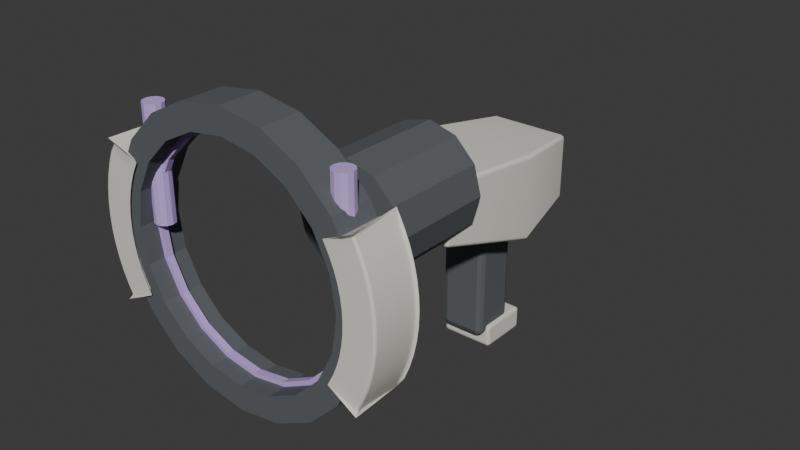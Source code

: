# Source: PushLens.blend  (saved by Blender 4.2.66; exported with 4.5.12 LTS)
import bpy
from mathutils import Matrix  # noqa: F401  (used for matrix-valued properties, if any)

bpy.ops.wm.read_factory_settings(use_empty=True)
scene = bpy.context.scene
scene.name = 'Scene'

# ---- collections
col_collection = bpy.data.collections.new('Collection'); scene.collection.children.link(col_collection)

# ---- materials (node trees are filled in below, after node groups)
mat_matteivory = bpy.data.materials.new('MatteIvory')
mat_matteivory.diffuse_color = (0.76, 0.73, 0.66, 1.0)
mat_graphite = bpy.data.materials.new('Graphite')
mat_graphite.diffuse_color = (0.105, 0.115, 0.125, 1.0)
mat_signalviolet = bpy.data.materials.new('SignalViolet')
mat_signalviolet.diffuse_color = (0.55, 0.39, 0.8, 1.0)

# ---- material node trees
mat_matteivory.use_nodes = True; mat_matteivory.node_tree.nodes.clear()
_N = mat_matteivory.node_tree.nodes; _L = mat_matteivory.node_tree.links
n0 = _N.new('ShaderNodeBsdfPrincipled'); n0.name = 'Principled BSDF'; n0.location = (10, 300)
n0.inputs[0].default_value = (0.76, 0.73, 0.66, 1.0)
n0.inputs[2].default_value = 0.82
n1 = _N.new('ShaderNodeOutputMaterial'); n1.name = 'Material Output'; n1.location = (300, 300)
_L.new(n0.outputs[0], n1.inputs[0])
n1.is_active_output = True
mat_graphite.use_nodes = True; mat_graphite.node_tree.nodes.clear()
_N = mat_graphite.node_tree.nodes; _L = mat_graphite.node_tree.links
n0 = _N.new('ShaderNodeBsdfPrincipled'); n0.name = 'Principled BSDF'; n0.location = (10, 300)
n0.inputs[0].default_value = (0.105, 0.115, 0.125, 1.0)
n0.inputs[2].default_value = 0.82
n1 = _N.new('ShaderNodeOutputMaterial'); n1.name = 'Material Output'; n1.location = (300, 300)
_L.new(n0.outputs[0], n1.inputs[0])
n1.is_active_output = True
mat_signalviolet.use_nodes = True; mat_signalviolet.node_tree.nodes.clear()
_N = mat_signalviolet.node_tree.nodes; _L = mat_signalviolet.node_tree.links
n0 = _N.new('ShaderNodeBsdfPrincipled'); n0.name = 'Principled BSDF'; n0.location = (10, 300)
n0.inputs[0].default_value = (0.55, 0.39, 0.8, 1.0)
n0.inputs[2].default_value = 0.82
n1 = _N.new('ShaderNodeOutputMaterial'); n1.name = 'Material Output'; n1.location = (300, 300)
_L.new(n0.outputs[0], n1.inputs[0])
n1.is_active_output = True

# ---- world
world_world = bpy.data.worlds.new('World'); scene.world = world_world
world_world.use_nodes = True; world_world.node_tree.nodes.clear()
_N = world_world.node_tree.nodes; _L = world_world.node_tree.links
n0 = _N.new('ShaderNodeOutputWorld'); n0.name = 'World Output'; n0.location = (300, 300)
n1 = _N.new('ShaderNodeBackground'); n1.name = 'Background'; n1.location = (10, 300)
n1.inputs[0].default_value = (0.05088, 0.05088, 0.05088, 1.0)
_L.new(n1.outputs[0], n0.inputs[0])
n0.is_active_output = True
world_world.color = (0.05088, 0.05088, 0.05088)
world_world.sun_shadow_jitter_overblur = 0.0

# ---- meshes
me_receiver_002 = bpy.data.meshes.new('Receiver.002')
me_receiver_002.from_pydata([(-0.08, 0.34, 0.015), (0.08, 0.34, 0.015), (0.08, 0.34, 0.145), (-0.08, 0.34, 0.145), (-0.11, 0.18, -0.005), (0.11, 0.18, -0.005), (0.11, 0.18, 0.165), (-0.11, 0.18, 0.165), (-0.08, -0.02, 0.05), (0.08, -0.02, 0.05), (0.08, -0.02, 0.17), (-0.08, -0.02, 0.17)], [], [(3, 2, 1, 0), (8, 9, 10, 11), (0, 1, 5, 4), (1, 2, 6, 5), (2, 3, 7, 6), (3, 0, 4, 7), (4, 5, 9, 8), (5, 6, 10, 9), (6, 7, 11, 10), (7, 4, 8, 11)])
me_receiver_002.materials.append(mat_matteivory)
me_receiver_002.update()
me_neck = bpy.data.meshes.new('Neck')
me_neck.from_pydata([(-0.11, 0.03, 0.14), (-0.09526, 0.03, 0.085), (-0.055, 0.03, 0.04474), (-6.736e-18, 0.03, 0.03), (0.055, 0.03, 0.04474), (0.09526, 0.03, 0.085), (0.11, 0.03, 0.14), (0.09526, 0.03, 0.195), (0.055, 0.03, 0.2353), (2.021e-17, 0.03, 0.25), (-0.055, 0.03, 0.2353), (-0.09526, 0.03, 0.195), (-0.11, -0.18, 0.14), (-0.09526, -0.18, 0.085), (-0.055, -0.18, 0.04474), (-6.736e-18, -0.18, 0.03), (0.055, -0.18, 0.04474), (0.09526, -0.18, 0.085), (0.11, -0.18, 0.14), (0.09526, -0.18, 0.195), (0.055, -0.18, 0.2353), (2.021e-17, -0.18, 0.25), (-0.055, -0.18, 0.2353), (-0.09526, -0.18, 0.195)], [], [(11, 10, 9, 8, 7, 6, 5, 4, 3, 2, 1, 0), (12, 13, 14, 15, 16, 17, 18, 19, 20, 21, 22, 23), (0, 1, 13, 12), (1, 2, 14, 13), (2, 3, 15, 14), (3, 4, 16, 15), (4, 5, 17, 16), (5, 6, 18, 17), (6, 7, 19, 18), (7, 8, 20, 19), (8, 9, 21, 20), (9, 10, 22, 21), (10, 11, 23, 22), (11, 0, 12, 23)])
me_neck.materials.append(mat_graphite)
me_neck.update()
me_openlensframe = bpy.data.meshes.new('OpenLensFrame')
me_openlensframe.from_pydata([(0.25, -0.3525, 0.16), (0.2378, -0.3525, 0.2373), (0.2023, -0.3525, 0.3069), (0.1469, -0.3525, 0.3623), (0.07725, -0.3525, 0.3978), (1.531e-17, -0.3525, 0.41), (-0.07725, -0.3525, 0.3978), (-0.1469, -0.3525, 0.3623), (-0.2023, -0.3525, 0.3069), (-0.2378, -0.3525, 0.2373), (-0.25, -0.3525, 0.16), (-0.2378, -0.3525, 0.08275), (-0.2023, -0.3525, 0.01305), (-0.1469, -0.3525, -0.04225), (-0.07725, -0.3525, -0.07776), (-4.592e-17, -0.3525, -0.09), (0.07725, -0.3525, -0.07776), (0.1469, -0.3525, -0.04225), (0.2023, -0.3525, 0.01305), (0.2378, -0.3525, 0.08275), (0.205, -0.3525, 0.16), (0.195, -0.3525, 0.2233), (0.1658, -0.3525, 0.2805), (0.1205, -0.3525, 0.3258), (0.06335, -0.3525, 0.355), (1.255e-17, -0.3525, 0.365), (-0.06335, -0.3525, 0.355), (-0.1205, -0.3525, 0.3258), (-0.1658, -0.3525, 0.2805), (-0.195, -0.3525, 0.2233), (-0.205, -0.3525, 0.16), (-0.195, -0.3525, 0.09665), (-0.1658, -0.3525, 0.0395), (-0.1205, -0.3525, -0.005848), (-0.06335, -0.3525, -0.03497), (-3.766e-17, -0.3525, -0.045), (0.06335, -0.3525, -0.03497), (0.1205, -0.3525, -0.005848), (0.1658, -0.3525, 0.0395), (0.195, -0.3525, 0.09665), (0.25, -0.4275, 0.16), (0.2378, -0.4275, 0.2373), (0.2023, -0.4275, 0.3069), (0.1469, -0.4275, 0.3623), (0.07725, -0.4275, 0.3978), (1.531e-17, -0.4275, 0.41), (-0.07725, -0.4275, 0.3978), (-0.1469, -0.4275, 0.3623), (-0.2023, -0.4275, 0.3069), (-0.2378, -0.4275, 0.2373), (-0.25, -0.4275, 0.16), (-0.2378, -0.4275, 0.08275), (-0.2023, -0.4275, 0.01305), (-0.1469, -0.4275, -0.04225), (-0.07725, -0.4275, -0.07776), (-4.592e-17, -0.4275, -0.09), (0.07725, -0.4275, -0.07776), (0.1469, -0.4275, -0.04225), (0.2023, -0.4275, 0.01305), (0.2378, -0.4275, 0.08275), (0.205, -0.4275, 0.16), (0.195, -0.4275, 0.2233), (0.1658, -0.4275, 0.2805), (0.1205, -0.4275, 0.3258), (0.06335, -0.4275, 0.355), (1.255e-17, -0.4275, 0.365), (-0.06335, -0.4275, 0.355), (-0.1205, -0.4275, 0.3258), (-0.1658, -0.4275, 0.2805), (-0.195, -0.4275, 0.2233), (-0.205, -0.4275, 0.16), (-0.195, -0.4275, 0.09665), (-0.1658, -0.4275, 0.0395), (-0.1205, -0.4275, -0.005848), (-0.06335, -0.4275, -0.03497), (-3.766e-17, -0.4275, -0.045), (0.06335, -0.4275, -0.03497), (0.1205, -0.4275, -0.005848), (0.1658, -0.4275, 0.0395), (0.195, -0.4275, 0.09665)], [], [(0, 1, 21, 20), (1, 2, 22, 21), (2, 3, 23, 22), (3, 4, 24, 23), (4, 5, 25, 24), (5, 6, 26, 25), (6, 7, 27, 26), (7, 8, 28, 27), (8, 9, 29, 28), (9, 10, 30, 29), (10, 11, 31, 30), (11, 12, 32, 31), (12, 13, 33, 32), (13, 14, 34, 33), (14, 15, 35, 34), (15, 16, 36, 35), (16, 17, 37, 36), (17, 18, 38, 37), (18, 19, 39, 38), (19, 0, 20, 39), (0, 1, 41, 40), (1, 2, 42, 41), (2, 3, 43, 42), (3, 4, 44, 43), (4, 5, 45, 44), (5, 6, 46, 45), (6, 7, 47, 46), (7, 8, 48, 47), (8, 9, 49, 48), (9, 10, 50, 49), (10, 11, 51, 50), (11, 12, 52, 51), (12, 13, 53, 52), (13, 14, 54, 53), (14, 15, 55, 54), (15, 16, 56, 55), (16, 17, 57, 56), (17, 18, 58, 57), (18, 19, 59, 58), (19, 0, 40, 59), (20, 21, 61, 60), (21, 22, 62, 61), (22, 23, 63, 62), (23, 24, 64, 63), (24, 25, 65, 64), (25, 26, 66, 65), (26, 27, 67, 66), (27, 28, 68, 67), (28, 29, 69, 68), (29, 30, 70, 69), (30, 31, 71, 70), (31, 32, 72, 71), (32, 33, 73, 72), (33, 34, 74, 73), (34, 35, 75, 74), (35, 36, 76, 75), (36, 37, 77, 76), (37, 38, 78, 77), (38, 39, 79, 78), (39, 20, 60, 79), (40, 41, 61, 60), (41, 42, 62, 61), (42, 43, 63, 62), (43, 44, 64, 63), (44, 45, 65, 64), (45, 46, 66, 65), (46, 47, 67, 66), (47, 48, 68, 67), (48, 49, 69, 68), (49, 50, 70, 69), (50, 51, 71, 70), (51, 52, 72, 71), (52, 53, 73, 72), (53, 54, 74, 73), (54, 55, 75, 74), (55, 56, 76, 75), (56, 57, 77, 76), (57, 58, 78, 77), (58, 59, 79, 78), (59, 40, 60, 79)])
me_openlensframe.materials.append(mat_graphite)
me_openlensframe.update()
me_innerfield = bpy.data.meshes.new('InnerField')
me_innerfield.from_pydata([(0.208, -0.384, 0.16), (0.1978, -0.384, 0.2243), (0.1683, -0.384, 0.2823), (0.1223, -0.384, 0.3283), (0.06428, -0.384, 0.3578), (1.274e-17, -0.384, 0.368), (-0.06428, -0.384, 0.3578), (-0.1223, -0.384, 0.3283), (-0.1683, -0.384, 0.2823), (-0.1978, -0.384, 0.2243), (-0.208, -0.384, 0.16), (-0.1978, -0.384, 0.09572), (-0.1683, -0.384, 0.03774), (-0.1223, -0.384, -0.008276), (-0.06428, -0.384, -0.03782), (-3.821e-17, -0.384, -0.048), (0.06428, -0.384, -0.03782), (0.1223, -0.384, -0.008276), (0.1683, -0.384, 0.03774), (0.1978, -0.384, 0.09572), (0.197, -0.384, 0.16), (0.1874, -0.384, 0.2209), (0.1594, -0.384, 0.2758), (0.1158, -0.384, 0.3194), (0.06088, -0.384, 0.3474), (1.206e-17, -0.384, 0.357), (-0.06088, -0.384, 0.3474), (-0.1158, -0.384, 0.3194), (-0.1594, -0.384, 0.2758), (-0.1874, -0.384, 0.2209), (-0.197, -0.384, 0.16), (-0.1874, -0.384, 0.09912), (-0.1594, -0.384, 0.04421), (-0.1158, -0.384, 0.0006237), (-0.06088, -0.384, -0.02736), (-3.619e-17, -0.384, -0.037), (0.06088, -0.384, -0.02736), (0.1158, -0.384, 0.0006237), (0.1594, -0.384, 0.04421), (0.1874, -0.384, 0.09912), (0.208, -0.396, 0.16), (0.1978, -0.396, 0.2243), (0.1683, -0.396, 0.2823), (0.1223, -0.396, 0.3283), (0.06428, -0.396, 0.3578), (1.274e-17, -0.396, 0.368), (-0.06428, -0.396, 0.3578), (-0.1223, -0.396, 0.3283), (-0.1683, -0.396, 0.2823), (-0.1978, -0.396, 0.2243), (-0.208, -0.396, 0.16), (-0.1978, -0.396, 0.09572), (-0.1683, -0.396, 0.03774), (-0.1223, -0.396, -0.008276), (-0.06428, -0.396, -0.03782), (-3.821e-17, -0.396, -0.048), (0.06428, -0.396, -0.03782), (0.1223, -0.396, -0.008276), (0.1683, -0.396, 0.03774), (0.1978, -0.396, 0.09572), (0.197, -0.396, 0.16), (0.1874, -0.396, 0.2209), (0.1594, -0.396, 0.2758), (0.1158, -0.396, 0.3194), (0.06088, -0.396, 0.3474), (1.206e-17, -0.396, 0.357), (-0.06088, -0.396, 0.3474), (-0.1158, -0.396, 0.3194), (-0.1594, -0.396, 0.2758), (-0.1874, -0.396, 0.2209), (-0.197, -0.396, 0.16), (-0.1874, -0.396, 0.09912), (-0.1594, -0.396, 0.04421), (-0.1158, -0.396, 0.0006237), (-0.06088, -0.396, -0.02736), (-3.619e-17, -0.396, -0.037), (0.06088, -0.396, -0.02736), (0.1158, -0.396, 0.0006237), (0.1594, -0.396, 0.04421), (0.1874, -0.396, 0.09912)], [], [(0, 1, 21, 20), (1, 2, 22, 21), (2, 3, 23, 22), (3, 4, 24, 23), (4, 5, 25, 24), (5, 6, 26, 25), (6, 7, 27, 26), (7, 8, 28, 27), (8, 9, 29, 28), (9, 10, 30, 29), (10, 11, 31, 30), (11, 12, 32, 31), (12, 13, 33, 32), (13, 14, 34, 33), (14, 15, 35, 34), (15, 16, 36, 35), (16, 17, 37, 36), (17, 18, 38, 37), (18, 19, 39, 38), (19, 0, 20, 39), (0, 1, 41, 40), (1, 2, 42, 41), (2, 3, 43, 42), (3, 4, 44, 43), (4, 5, 45, 44), (5, 6, 46, 45), (6, 7, 47, 46), (7, 8, 48, 47), (8, 9, 49, 48), (9, 10, 50, 49), (10, 11, 51, 50), (11, 12, 52, 51), (12, 13, 53, 52), (13, 14, 54, 53), (14, 15, 55, 54), (15, 16, 56, 55), (16, 17, 57, 56), (17, 18, 58, 57), (18, 19, 59, 58), (19, 0, 40, 59), (20, 21, 61, 60), (21, 22, 62, 61), (22, 23, 63, 62), (23, 24, 64, 63), (24, 25, 65, 64), (25, 26, 66, 65), (26, 27, 67, 66), (27, 28, 68, 67), (28, 29, 69, 68), (29, 30, 70, 69), (30, 31, 71, 70), (31, 32, 72, 71), (32, 33, 73, 72), (33, 34, 74, 73), (34, 35, 75, 74), (35, 36, 76, 75), (36, 37, 77, 76), (37, 38, 78, 77), (38, 39, 79, 78), (39, 20, 60, 79), (40, 41, 61, 60), (41, 42, 62, 61), (42, 43, 63, 62), (43, 44, 64, 63), (44, 45, 65, 64), (45, 46, 66, 65), (46, 47, 67, 66), (47, 48, 68, 67), (48, 49, 69, 68), (49, 50, 70, 69), (50, 51, 71, 70), (51, 52, 72, 71), (52, 53, 73, 72), (53, 54, 74, 73), (54, 55, 75, 74), (55, 56, 76, 75), (56, 57, 77, 76), (57, 58, 78, 77), (58, 59, 79, 78), (59, 40, 60, 79)])
me_innerfield.materials.append(mat_signalviolet)
me_innerfield.update()
me_lensguard = bpy.data.meshes.new('LensGuard')
me_lensguard.from_pydata([(-0.2413, -0.3475, 0.2981), (-0.2523, -0.3475, 0.2767), (-0.2615, -0.3475, 0.2545), (-0.2687, -0.3475, 0.2315), (-0.2738, -0.3475, 0.2079), (-0.277, -0.3475, 0.1841), (-0.278, -0.3475, 0.16), (-0.277, -0.3475, 0.1359), (-0.2738, -0.3475, 0.1121), (-0.2687, -0.3475, 0.08853), (-0.2615, -0.3475, 0.06555), (-0.2523, -0.3475, 0.04327), (-0.2413, -0.3475, 0.02187), (-0.1961, -0.3475, 0.2723), (-0.2051, -0.3475, 0.2549), (-0.2126, -0.3475, 0.2368), (-0.2184, -0.3475, 0.2181), (-0.2226, -0.3475, 0.199), (-0.2252, -0.3475, 0.1796), (-0.226, -0.3475, 0.16), (-0.2252, -0.3475, 0.1404), (-0.2226, -0.3475, 0.121), (-0.2184, -0.3475, 0.1019), (-0.2126, -0.3475, 0.08321), (-0.2051, -0.3475, 0.0651), (-0.1961, -0.3475, 0.04771), (-0.2413, -0.4325, 0.2981), (-0.2523, -0.4325, 0.2767), (-0.2615, -0.4325, 0.2545), (-0.2687, -0.4325, 0.2315), (-0.2738, -0.4325, 0.2079), (-0.277, -0.4325, 0.1841), (-0.278, -0.4325, 0.16), (-0.277, -0.4325, 0.1359), (-0.2738, -0.4325, 0.1121), (-0.2687, -0.4325, 0.08853), (-0.2615, -0.4325, 0.06555), (-0.2523, -0.4325, 0.04327), (-0.2413, -0.4325, 0.02187), (-0.1961, -0.4325, 0.2723), (-0.2051, -0.4325, 0.2549), (-0.2126, -0.4325, 0.2368), (-0.2184, -0.4325, 0.2181), (-0.2226, -0.4325, 0.199), (-0.2252, -0.4325, 0.1796), (-0.226, -0.4325, 0.16), (-0.2252, -0.4325, 0.1404), (-0.2226, -0.4325, 0.121), (-0.2184, -0.4325, 0.1019), (-0.2126, -0.4325, 0.08321), (-0.2051, -0.4325, 0.0651), (-0.1961, -0.4325, 0.04771)], [], [(0, 1, 14, 13), (1, 2, 15, 14), (2, 3, 16, 15), (3, 4, 17, 16), (4, 5, 18, 17), (5, 6, 19, 18), (6, 7, 20, 19), (7, 8, 21, 20), (8, 9, 22, 21), (9, 10, 23, 22), (10, 11, 24, 23), (11, 12, 25, 24), (0, 1, 27, 26), (1, 2, 28, 27), (2, 3, 29, 28), (3, 4, 30, 29), (4, 5, 31, 30), (5, 6, 32, 31), (6, 7, 33, 32), (7, 8, 34, 33), (8, 9, 35, 34), (9, 10, 36, 35), (10, 11, 37, 36), (11, 12, 38, 37), (13, 14, 40, 39), (14, 15, 41, 40), (15, 16, 42, 41), (16, 17, 43, 42), (17, 18, 44, 43), (18, 19, 45, 44), (19, 20, 46, 45), (20, 21, 47, 46), (21, 22, 48, 47), (22, 23, 49, 48), (23, 24, 50, 49), (24, 25, 51, 50), (26, 27, 40, 39), (27, 28, 41, 40), (28, 29, 42, 41), (29, 30, 43, 42), (30, 31, 44, 43), (31, 32, 45, 44), (32, 33, 46, 45), (33, 34, 47, 46), (34, 35, 48, 47), (35, 36, 49, 48), (36, 37, 50, 49), (37, 38, 51, 50), (0, 13, 39, 26), (12, 38, 51, 25)])
me_lensguard.materials.append(mat_matteivory)
me_lensguard.update()
me_fieldpost = bpy.data.meshes.new('FieldPost')
me_fieldpost.from_pydata([(-0.19, -0.408, 0.36), (-0.199, -0.4056, 0.36), (-0.2056, -0.399, 0.36), (-0.208, -0.39, 0.36), (-0.2056, -0.381, 0.36), (-0.199, -0.3744, 0.36), (-0.19, -0.372, 0.36), (-0.181, -0.3744, 0.36), (-0.1744, -0.381, 0.36), (-0.172, -0.39, 0.36), (-0.1744, -0.399, 0.36), (-0.181, -0.4056, 0.36), (-0.19, -0.408, 0.16), (-0.199, -0.4056, 0.16), (-0.2056, -0.399, 0.16), (-0.208, -0.39, 0.16), (-0.2056, -0.381, 0.16), (-0.199, -0.3744, 0.16), (-0.19, -0.372, 0.16), (-0.181, -0.3744, 0.16), (-0.1744, -0.381, 0.16), (-0.172, -0.39, 0.16), (-0.1744, -0.399, 0.16), (-0.181, -0.4056, 0.16)], [], [(11, 10, 9, 8, 7, 6, 5, 4, 3, 2, 1, 0), (12, 13, 14, 15, 16, 17, 18, 19, 20, 21, 22, 23), (0, 1, 13, 12), (1, 2, 14, 13), (2, 3, 15, 14), (3, 4, 16, 15), (4, 5, 17, 16), (5, 6, 18, 17), (6, 7, 19, 18), (7, 8, 20, 19), (8, 9, 21, 20), (9, 10, 22, 21), (10, 11, 23, 22), (11, 0, 12, 23)])
me_fieldpost.materials.append(mat_signalviolet)
me_fieldpost.update()
me_lensguard_001 = bpy.data.meshes.new('LensGuard.001')
me_lensguard_001.from_pydata([(0.2413, -0.3475, 0.02187), (0.2523, -0.3475, 0.04327), (0.2615, -0.3475, 0.06555), (0.2687, -0.3475, 0.08853), (0.2738, -0.3475, 0.1121), (0.277, -0.3475, 0.1359), (0.278, -0.3475, 0.16), (0.277, -0.3475, 0.1841), (0.2738, -0.3475, 0.2079), (0.2687, -0.3475, 0.2315), (0.2615, -0.3475, 0.2545), (0.2523, -0.3475, 0.2767), (0.2413, -0.3475, 0.2981), (0.1961, -0.3475, 0.04771), (0.2051, -0.3475, 0.0651), (0.2126, -0.3475, 0.08321), (0.2184, -0.3475, 0.1019), (0.2226, -0.3475, 0.121), (0.2252, -0.3475, 0.1404), (0.226, -0.3475, 0.16), (0.2252, -0.3475, 0.1796), (0.2226, -0.3475, 0.199), (0.2184, -0.3475, 0.2181), (0.2126, -0.3475, 0.2368), (0.2051, -0.3475, 0.2549), (0.1961, -0.3475, 0.2723), (0.2413, -0.4325, 0.02187), (0.2523, -0.4325, 0.04327), (0.2615, -0.4325, 0.06555), (0.2687, -0.4325, 0.08853), (0.2738, -0.4325, 0.1121), (0.277, -0.4325, 0.1359), (0.278, -0.4325, 0.16), (0.277, -0.4325, 0.1841), (0.2738, -0.4325, 0.2079), (0.2687, -0.4325, 0.2315), (0.2615, -0.4325, 0.2545), (0.2523, -0.4325, 0.2767), (0.2413, -0.4325, 0.2981), (0.1961, -0.4325, 0.04771), (0.2051, -0.4325, 0.0651), (0.2126, -0.4325, 0.08321), (0.2184, -0.4325, 0.1019), (0.2226, -0.4325, 0.121), (0.2252, -0.4325, 0.1404), (0.226, -0.4325, 0.16), (0.2252, -0.4325, 0.1796), (0.2226, -0.4325, 0.199), (0.2184, -0.4325, 0.2181), (0.2126, -0.4325, 0.2368), (0.2051, -0.4325, 0.2549), (0.1961, -0.4325, 0.2723)], [], [(0, 1, 14, 13), (1, 2, 15, 14), (2, 3, 16, 15), (3, 4, 17, 16), (4, 5, 18, 17), (5, 6, 19, 18), (6, 7, 20, 19), (7, 8, 21, 20), (8, 9, 22, 21), (9, 10, 23, 22), (10, 11, 24, 23), (11, 12, 25, 24), (0, 1, 27, 26), (1, 2, 28, 27), (2, 3, 29, 28), (3, 4, 30, 29), (4, 5, 31, 30), (5, 6, 32, 31), (6, 7, 33, 32), (7, 8, 34, 33), (8, 9, 35, 34), (9, 10, 36, 35), (10, 11, 37, 36), (11, 12, 38, 37), (13, 14, 40, 39), (14, 15, 41, 40), (15, 16, 42, 41), (16, 17, 43, 42), (17, 18, 44, 43), (18, 19, 45, 44), (19, 20, 46, 45), (20, 21, 47, 46), (21, 22, 48, 47), (22, 23, 49, 48), (23, 24, 50, 49), (24, 25, 51, 50), (26, 27, 40, 39), (27, 28, 41, 40), (28, 29, 42, 41), (29, 30, 43, 42), (30, 31, 44, 43), (31, 32, 45, 44), (32, 33, 46, 45), (33, 34, 47, 46), (34, 35, 48, 47), (35, 36, 49, 48), (36, 37, 50, 49), (37, 38, 51, 50), (0, 13, 39, 26), (12, 38, 51, 25)])
me_lensguard_001.materials.append(mat_matteivory)
me_lensguard_001.update()
me_fieldpost_001 = bpy.data.meshes.new('FieldPost.001')
me_fieldpost_001.from_pydata([(0.19, -0.408, 0.36), (0.181, -0.4056, 0.36), (0.1744, -0.399, 0.36), (0.172, -0.39, 0.36), (0.1744, -0.381, 0.36), (0.181, -0.3744, 0.36), (0.19, -0.372, 0.36), (0.199, -0.3744, 0.36), (0.2056, -0.381, 0.36), (0.208, -0.39, 0.36), (0.2056, -0.399, 0.36), (0.199, -0.4056, 0.36), (0.19, -0.408, 0.16), (0.181, -0.4056, 0.16), (0.1744, -0.399, 0.16), (0.172, -0.39, 0.16), (0.1744, -0.381, 0.16), (0.181, -0.3744, 0.16), (0.19, -0.372, 0.16), (0.199, -0.3744, 0.16), (0.2056, -0.381, 0.16), (0.208, -0.39, 0.16), (0.2056, -0.399, 0.16), (0.199, -0.4056, 0.16)], [], [(11, 10, 9, 8, 7, 6, 5, 4, 3, 2, 1, 0), (12, 13, 14, 15, 16, 17, 18, 19, 20, 21, 22, 23), (0, 1, 13, 12), (1, 2, 14, 13), (2, 3, 15, 14), (3, 4, 16, 15), (4, 5, 17, 16), (5, 6, 18, 17), (6, 7, 19, 18), (7, 8, 20, 19), (8, 9, 21, 20), (9, 10, 22, 21), (10, 11, 23, 22), (11, 0, 12, 23)])
me_fieldpost_001.materials.append(mat_signalviolet)
me_fieldpost_001.update()
me_cube_031 = bpy.data.meshes.new('Cube.031')
me_cube_031.from_pydata([(-0.045, -0.045, -0.125), (-0.045, -0.045, 0.125), (-0.045, 0.045, -0.125), (-0.045, 0.045, 0.125), (0.045, -0.045, -0.125), (0.045, -0.045, 0.125), (0.045, 0.045, -0.125), (0.045, 0.045, 0.125)], [], [(0, 1, 3, 2), (2, 3, 7, 6), (6, 7, 5, 4), (4, 5, 1, 0), (2, 6, 4, 0), (7, 3, 1, 5)])
_uv = me_cube_031.uv_layers.new(name='UVMap')
_uv.uv.foreach_set('vector', [0.375, 0.0, 0.625, 0.0, 0.625, 0.25, 0.375, 0.25, 0.375, 0.25, 0.625, 0.25, 0.625, 0.5, 0.375, 0.5, 0.375, 0.5, 0.625, 0.5, 0.625, 0.75, 0.375, 0.75, 0.375, 0.75, 0.625, 0.75, 0.625, 1.0, 0.375, 1.0, 0.125, 0.5, 0.375, 0.5, 0.375, 0.75, 0.125, 0.75, 0.625, 0.5, 0.875, 0.5, 0.875, 0.75, 0.625, 0.75])
me_cube_031.materials.append(mat_graphite)
me_cube_031.update()
me_cube_032 = bpy.data.meshes.new('Cube.032')
me_cube_032.from_pydata([(-0.0525, -0.05, -0.0225), (-0.0525, -0.05, 0.0225), (-0.0525, 0.05, -0.0225), (-0.0525, 0.05, 0.0225), (0.0525, -0.05, -0.0225), (0.0525, -0.05, 0.0225), (0.0525, 0.05, -0.0225), (0.0525, 0.05, 0.0225)], [], [(0, 1, 3, 2), (2, 3, 7, 6), (6, 7, 5, 4), (4, 5, 1, 0), (2, 6, 4, 0), (7, 3, 1, 5)])
_uv = me_cube_032.uv_layers.new(name='UVMap')
_uv.uv.foreach_set('vector', [0.375, 0.0, 0.625, 0.0, 0.625, 0.25, 0.375, 0.25, 0.375, 0.25, 0.625, 0.25, 0.625, 0.5, 0.375, 0.5, 0.375, 0.5, 0.625, 0.5, 0.625, 0.75, 0.375, 0.75, 0.375, 0.75, 0.625, 0.75, 0.625, 1.0, 0.375, 1.0, 0.125, 0.5, 0.375, 0.5, 0.375, 0.75, 0.125, 0.75, 0.625, 0.5, 0.875, 0.5, 0.875, 0.75, 0.625, 0.75])
me_cube_032.materials.append(mat_matteivory)
me_cube_032.update()

# ---- objects
ob_pushlens = bpy.data.objects.new('PushLens', None)
ob_receiver = bpy.data.objects.new('Receiver', me_receiver_002)
ob_neck = bpy.data.objects.new('Neck', me_neck)
ob_openlensframe = bpy.data.objects.new('OpenLensFrame', me_openlensframe)
ob_innerfield = bpy.data.objects.new('InnerField', me_innerfield)
ob_lensguard = bpy.data.objects.new('LensGuard', me_lensguard)
ob_fieldpost = bpy.data.objects.new('FieldPost', me_fieldpost)
ob_lensguard_001 = bpy.data.objects.new('LensGuard.001', me_lensguard_001)
ob_fieldpost_001 = bpy.data.objects.new('FieldPost.001', me_fieldpost_001)
ob_palmgrip = bpy.data.objects.new('PalmGrip', me_cube_031)
ob_gripheel = bpy.data.objects.new('GripHeel', me_cube_032)
ob_grip = bpy.data.objects.new('Grip', None)
ob_muzzle = bpy.data.objects.new('Muzzle', None)
ob_lefthand = bpy.data.objects.new('LeftHand', None)

# ---- transforms, parenting, visibility, modifiers, constraints
ob_pushlens.location = (0.0, 0.0, 0.0)
ob_receiver.parent = ob_pushlens
ob_receiver.location = (0.0, 0.0, 0.0)
_m = ob_receiver.modifiers.new('SoftEdge', 'BEVEL')
_m.width = 0.008
_m.width_pct = 0.008
_m.segments = 2
_m = ob_receiver.modifiers.new('FaceNormals', 'WEIGHTED_NORMAL')
ob_neck.parent = ob_pushlens
ob_neck.location = (0.0, 0.0, 0.0)
ob_openlensframe.parent = ob_pushlens
ob_openlensframe.location = (0.0, 0.0, 0.0)
ob_innerfield.parent = ob_pushlens
ob_innerfield.location = (0.0, 0.0, 0.0)
ob_lensguard.parent = ob_pushlens
ob_lensguard.location = (0.0, 0.0, 0.0)
_m = ob_lensguard.modifiers.new('SoftEdge', 'BEVEL')
_m.width = 0.005
_m.width_pct = 0.005
_m.segments = 2
_m = ob_lensguard.modifiers.new('FaceNormals', 'WEIGHTED_NORMAL')
ob_fieldpost.parent = ob_pushlens
ob_fieldpost.location = (0.0, 0.0, 0.0)
ob_lensguard_001.parent = ob_pushlens
ob_lensguard_001.location = (0.0, 0.0, 0.0)
_m = ob_lensguard_001.modifiers.new('SoftEdge', 'BEVEL')
_m.width = 0.005
_m.width_pct = 0.005
_m.segments = 2
_m = ob_lensguard_001.modifiers.new('FaceNormals', 'WEIGHTED_NORMAL')
ob_fieldpost_001.parent = ob_pushlens
ob_fieldpost_001.location = (0.0, 0.0, 0.0)
ob_palmgrip.parent = ob_pushlens
ob_palmgrip.location = (0.0, 0.18, -0.095)
_m = ob_palmgrip.modifiers.new('SoftEdge', 'BEVEL')
_m.width = 0.0108
_m.width_pct = 0.0108
_m.segments = 2
_m = ob_palmgrip.modifiers.new('FaceNormals', 'WEIGHTED_NORMAL')
_m.keep_sharp = True
ob_gripheel.parent = ob_pushlens
ob_gripheel.location = (0.0, 0.205, -0.225)
_m = ob_gripheel.modifiers.new('SoftEdge', 'BEVEL')
_m.width = 0.0054
_m.width_pct = 0.0054
_m.segments = 2
_m = ob_gripheel.modifiers.new('FaceNormals', 'WEIGHTED_NORMAL')
_m.keep_sharp = True
ob_grip.parent = ob_pushlens
ob_grip.location = (0.0, 0.18, -0.12)
ob_muzzle.parent = ob_pushlens
ob_muzzle.location = (0.0, -0.4, 0.16)
ob_lefthand.parent = ob_pushlens
ob_lefthand.location = (-0.075, 0.02, -0.045)

# ---- collection membership
col_collection.objects.link(ob_pushlens)
col_collection.objects.link(ob_receiver)
col_collection.objects.link(ob_neck)
col_collection.objects.link(ob_openlensframe)
col_collection.objects.link(ob_innerfield)
col_collection.objects.link(ob_lensguard)
col_collection.objects.link(ob_fieldpost)
col_collection.objects.link(ob_lensguard_001)
col_collection.objects.link(ob_fieldpost_001)
col_collection.objects.link(ob_palmgrip)
col_collection.objects.link(ob_gripheel)
col_collection.objects.link(ob_grip)
col_collection.objects.link(ob_muzzle)
col_collection.objects.link(ob_lefthand)

# ---- scene / render settings (as saved in the file)
scene.frame_start = 1; scene.frame_end = 250; scene.frame_set(1)
scene.render.engine = 'BLENDER_EEVEE_NEXT'
bpy.context.view_layer.update()

# ---- added for rendering (the .blend has no active camera and no usable light): camera, sun
cam_auto = bpy.data.cameras.new('AutoCamera')
cam_auto.lens = 50.0
cam_auto.sensor_width = 36.0
cam_auto.clip_end = 1000.0
ob_auto_camera = bpy.data.objects.new('AutoCamera', cam_auto)
scene.collection.objects.link(ob_auto_camera)
ob_auto_camera.location = (1.07787, -1.34219, 0.943545)
ob_auto_camera.rotation_euler = (1.09748, -7.21219e-08, 0.694738)
scene.camera = ob_auto_camera
light_auto_sun = bpy.data.lights.new('AutoSun', 'SUN')
light_auto_sun.energy = 3.0
light_auto_sun.angle = 0.0523599
ob_auto_sun = bpy.data.objects.new('AutoSun', light_auto_sun)
scene.collection.objects.link(ob_auto_sun)
ob_auto_sun.rotation_euler = (0.872665, 0.174533, 0.523599)
bpy.context.view_layer.update()
